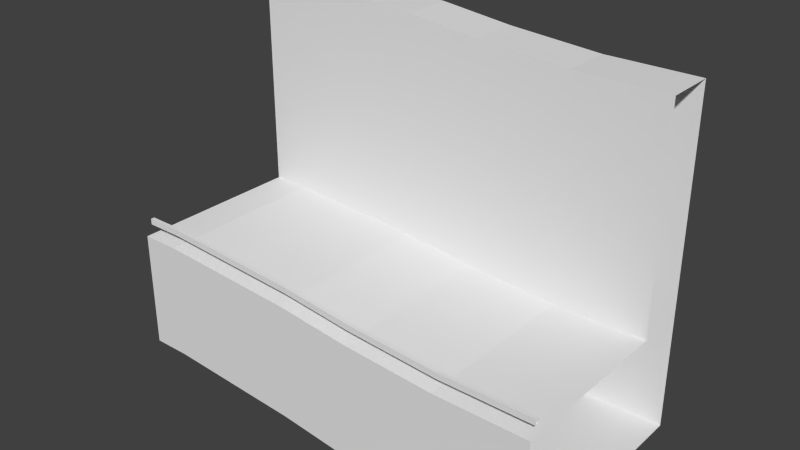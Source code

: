 # Source: down.blend  (saved by Blender 2.79.0; exported with 4.5.12 LTS)
import bpy
from mathutils import Matrix  # noqa: F401  (used for matrix-valued properties, if any)

bpy.ops.wm.read_factory_settings(use_empty=True)
scene = bpy.context.scene
scene.name = 'Scene'

# ---- collections
col_collection_1 = bpy.data.collections.new('Collection 1'); scene.collection.children.link(col_collection_1)

# ---- materials (node trees are filled in below, after node groups)
mat_side___eeeeee = bpy.data.materials.new('side [#eeeeee]')
mat_side___eeeeee.alpha_threshold = 0.0
mat_side___eeeeee.use_transparent_shadow = False
mat_side___eeeeee.roughness = 0.5
mat_tar___333333 = bpy.data.materials.new('tar [#333333]')
mat_tar___333333.alpha_threshold = 0.0
mat_tar___333333.use_transparent_shadow = False
mat_tar___333333.roughness = 0.5

# ---- material node trees

# ---- world
world_world = bpy.data.worlds.new('World'); scene.world = world_world
world_world.color = (0.05088, 0.05088, 0.05088)
world_world.use_sun_shadow = False
world_world.sun_shadow_jitter_overblur = 0.0
world_world.cycles.sampling_method = 'NONE'
world_world.cycles.sample_map_resolution = 256

# ---- meshes
me_plane_001 = bpy.data.meshes.new('Plane.001')
me_plane_001.from_pydata([(0.0, 5.0, -1.863e-08), (0.0, 4.0, 0.0), (0.0, -4.0, 0.0), (0.0, 5.0, 12.56), (0.0, -5.0, -1.863e-08), (0.0, -5.0, -6.718), (0.0, -4.631, 0.5796), (0.0, -4.631, 0.9156), (0.0, -4.417, 0.5796), (0.0, -4.417, 0.9156), (0.0, 7.88, 12.56), (0.0, 7.88, -6.718), (2.156, 5.0, -1.863e-08), (2.156, 4.0, 0.0), (2.156, -4.0, 0.0), (2.156, 5.0, 12.56), (2.156, -5.0, -1.863e-08), (2.156, -5.0, -6.718), (2.156, -4.631, 0.5796), (2.156, -4.631, 0.9156), (2.156, -4.417, 0.5796), (2.156, -4.417, 0.9156), (2.156, 7.88, 12.56), (2.156, 7.88, -6.718), (10.1, 5.0, -0.5027), (10.1, 4.0, -0.5027), (10.1, -4.0, -0.5027), (10.1, 5.0, 12.06), (10.1, -5.0, -0.5027), (10.1, -5.0, -7.22), (10.1, -4.631, 0.07685), (10.1, -4.631, 0.4128), (10.1, -4.417, 0.07685), (10.1, -4.417, 0.4128), (10.1, 7.88, 12.06), (10.1, 7.88, -7.22), (14.35, 5.0, -0.9842), (14.35, 4.0, -0.9842), (14.35, -4.0, -0.9842), (14.35, 5.0, 11.58), (14.35, -5.0, -0.9842), (14.35, -5.0, -7.702), (14.35, -4.631, -0.4046), (14.35, -4.631, -0.0686), (14.35, -4.417, -0.4046), (14.35, -4.417, -0.0686), (14.35, 7.88, 11.58), (14.35, 7.88, -7.702), (19.68, 5.0, -1.35), (19.68, 4.0, -1.35), (19.68, -4.0, -1.35), (19.68, 5.0, 11.21), (19.68, -5.0, -1.35), (19.68, -5.0, -8.067), (19.68, -4.631, -0.7701), (19.68, -4.631, -0.4341), (19.68, -4.417, -0.7701), (19.68, -4.417, -0.4341), (19.68, 7.88, 11.21), (19.68, 7.88, -8.067), (25.0, 5.0, -1.35), (25.0, 4.0, -1.35), (25.0, -4.0, -1.35), (25.0, 5.0, 11.21), (25.0, -5.0, -1.35), (25.0, -5.0, -8.067), (25.0, -4.631, -0.7701), (25.0, -4.631, -0.4341), (25.0, -4.417, -0.7701), (25.0, -4.417, -0.4341), (25.0, 7.88, 11.21), (25.0, 7.88, -8.067)], [], [(5, 11, 23, 17), (10, 22, 23, 11), (3, 15, 22, 10), (6, 8, 20, 18), (9, 7, 19, 21), (9, 21, 20, 8), (7, 6, 18, 19), (5, 17, 16, 4), (4, 16, 14, 2), (0, 12, 15, 3), (1, 2, 14, 13), (0, 1, 13, 12), (17, 23, 35, 29), (22, 34, 35, 23), (15, 27, 34, 22), (18, 20, 32, 30), (21, 19, 31, 33), (21, 33, 32, 20), (19, 18, 30, 31), (17, 29, 28, 16), (16, 28, 26, 14), (12, 24, 27, 15), (13, 14, 26, 25), (12, 13, 25, 24), (29, 35, 47, 41), (34, 46, 47, 35), (27, 39, 46, 34), (30, 32, 44, 42), (33, 31, 43, 45), (33, 45, 44, 32), (31, 30, 42, 43), (29, 41, 40, 28), (28, 40, 38, 26), (24, 36, 39, 27), (25, 26, 38, 37), (24, 25, 37, 36), (41, 47, 59, 53), (46, 58, 59, 47), (39, 51, 58, 46), (42, 44, 56, 54), (45, 43, 55, 57), (45, 57, 56, 44), (43, 42, 54, 55), (41, 53, 52, 40), (40, 52, 50, 38), (36, 48, 51, 39), (37, 38, 50, 49), (36, 37, 49, 48), (53, 59, 71, 65), (58, 70, 71, 59), (51, 63, 70, 58), (54, 56, 68, 66), (57, 55, 67, 69), (57, 69, 68, 56), (55, 54, 66, 67), (53, 65, 64, 52), (52, 64, 62, 50), (48, 60, 63, 51), (49, 50, 62, 61), (48, 49, 61, 60)])
me_plane_001.materials.append(mat_side___eeeeee)
me_plane_001.materials.append(mat_tar___333333)
me_plane_001.use_remesh_preserve_volume = False
me_plane_001.use_remesh_preserve_attributes = False
me_plane_001.use_mirror_vertex_groups = False
me_plane_001.update()

# ---- objects
ob_surface = bpy.data.objects.new('surface', me_plane_001)

# ---- transforms, parenting, visibility, modifiers, constraints
ob_surface.location = (0.0, 0.0, 0.0)
ob_surface.lineart.crease_threshold = 0.0

# ---- collection membership
col_collection_1.objects.link(ob_surface)

# ---- scene / render settings (as saved in the file)
scene.frame_start = 1; scene.frame_end = 250; scene.frame_set(1)
scene.render.engine = 'BLENDER_EEVEE_NEXT'
scene.render.resolution_percentage = 50
scene.render.dither_intensity = 0.0
scene.cycles.use_denoising = False
scene.cycles.samples = 10
scene.cycles.sampling_pattern = 'TABULATED_SOBOL'
scene.cycles.light_sampling_threshold = 0.0
scene.cycles.use_adaptive_sampling = False
scene.cycles.use_light_tree = False
scene.cycles.blur_glossy = 0.0
scene.cycles.pixel_filter_type = 'GAUSSIAN'
scene.cycles.sample_clamp_indirect = 0.0
scene.view_settings.view_transform = 'Standard'
bpy.context.view_layer.update()

# ---- added for rendering (the .blend has no active camera and no usable light): camera, sun
cam_auto = bpy.data.cameras.new('AutoCamera')
cam_auto.lens = 50.0
cam_auto.sensor_width = 36.0
cam_auto.clip_end = 1000.0
ob_auto_camera = bpy.data.objects.new('AutoCamera', cam_auto)
scene.collection.objects.link(ob_auto_camera)
ob_auto_camera.location = (44.7704, -37.2844, 28.0642)
ob_auto_camera.rotation_euler = (1.09748, -7.21219e-08, 0.694738)
scene.camera = ob_auto_camera
light_auto_sun = bpy.data.lights.new('AutoSun', 'SUN')
light_auto_sun.energy = 3.0
light_auto_sun.angle = 0.0523599
ob_auto_sun = bpy.data.objects.new('AutoSun', light_auto_sun)
scene.collection.objects.link(ob_auto_sun)
ob_auto_sun.rotation_euler = (0.872665, 0.174533, 0.523599)
bpy.context.view_layer.update()
